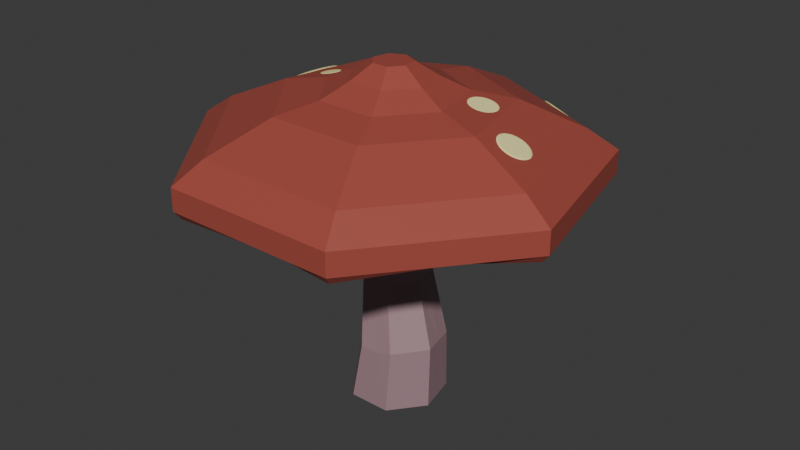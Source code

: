 # Source: mushroom-2.blend  (saved by Blender 4.2.66; exported with 4.5.12 LTS)
import bpy
from mathutils import Matrix  # noqa: F401  (used for matrix-valued properties, if any)

bpy.ops.wm.read_factory_settings(use_empty=True)
scene = bpy.context.scene
scene.name = 'Scene'

# ---- collections
col_collection = bpy.data.collections.new('Collection'); scene.collection.children.link(col_collection)

# ---- materials (node trees are filled in below, after node groups)
mat_dessus_chapeau = bpy.data.materials.new('dessus-chapeau')
mat_dessus_chapeau.alpha_threshold = 0.0
mat_dessus_chapeau.roughness = 0.5
mat_dessus_chapeau.line_color = (0.0, 0.0, 0.0, 1.0)
mat_dessous_violence = bpy.data.materials.new('dessous-violence')
mat_pied = bpy.data.materials.new('pied')
mat_tache = bpy.data.materials.new('tache')

# ---- material node trees
mat_dessus_chapeau.use_nodes = True; mat_dessus_chapeau.node_tree.nodes.clear()
_N = mat_dessus_chapeau.node_tree.nodes; _L = mat_dessus_chapeau.node_tree.links
n0 = _N.new('ShaderNodeOutputMaterial'); n0.name = 'Material Output'; n0.location = (300, 300)
n1 = _N.new('ShaderNodeBsdfPrincipled'); n1.name = 'Principled BSDF'; n1.location = (10, 300)
n1.inputs[0].default_value = (0.377, 0.07557, 0.05599, 1.0)
n1.inputs[3].default_value = 1.45
_L.new(n1.outputs[0], n0.inputs[0])
n0.is_active_output = True
mat_dessous_violence.use_nodes = True; mat_dessous_violence.node_tree.nodes.clear()
_N = mat_dessous_violence.node_tree.nodes; _L = mat_dessous_violence.node_tree.links
n0 = _N.new('ShaderNodeBsdfPrincipled'); n0.name = 'Principled BSDF'; n0.location = (10, 300)
n0.inputs[0].default_value = (0.8001, 0.6894, 0.6354, 1.0)
n1 = _N.new('ShaderNodeOutputMaterial'); n1.name = 'Material Output'; n1.location = (300, 300)
_L.new(n0.outputs[0], n1.inputs[0])
n1.is_active_output = True
mat_pied.use_nodes = True; mat_pied.node_tree.nodes.clear()
_N = mat_pied.node_tree.nodes; _L = mat_pied.node_tree.links
n0 = _N.new('ShaderNodeBsdfPrincipled'); n0.name = 'Principled BSDF'; n0.location = (10, 300)
n0.inputs[0].default_value = (0.3449, 0.2149, 0.2407, 1.0)
n1 = _N.new('ShaderNodeOutputMaterial'); n1.name = 'Material Output'; n1.location = (300, 300)
_L.new(n0.outputs[0], n1.inputs[0])
n1.is_active_output = True
mat_tache.use_nodes = True; mat_tache.node_tree.nodes.clear()
_N = mat_tache.node_tree.nodes; _L = mat_tache.node_tree.links
n0 = _N.new('ShaderNodeBsdfPrincipled'); n0.name = 'Principled BSDF'; n0.location = (10, 300)
n0.inputs[0].default_value = (1.0, 0.9017, 0.4039, 1.0)
n1 = _N.new('ShaderNodeOutputMaterial'); n1.name = 'Material Output'; n1.location = (300, 300)
_L.new(n0.outputs[0], n1.inputs[0])
n1.is_active_output = True

# ---- world
world_world = bpy.data.worlds.new('World'); scene.world = world_world
world_world.use_nodes = True; world_world.node_tree.nodes.clear()
_N = world_world.node_tree.nodes; _L = world_world.node_tree.links
n0 = _N.new('ShaderNodeOutputWorld'); n0.name = 'World Output'; n0.location = (300, 300)
n1 = _N.new('ShaderNodeBackground'); n1.name = 'Background'; n1.location = (10, 300)
n1.inputs[0].default_value = (0.05088, 0.05088, 0.05088, 1.0)
_L.new(n1.outputs[0], n0.inputs[0])
n0.is_active_output = True
world_world.color = (0.05088, 0.05088, 0.05088)
world_world.sun_shadow_jitter_overblur = 0.0

# ---- meshes
me_cylinder = bpy.data.meshes.new('Cylinder')
me_cylinder.from_pydata([(-1.639e-09, 0.7879, -1.0), (-0.09326, 0.8533, 1.878), (0.616, 0.4913, -1.0), (0.3451, 0.6499, 1.911), (0.7682, -0.1753, -1.0), (0.4605, 0.1795, 1.913), (0.3419, -0.7099, -1.0), (0.166, -0.2039, 1.882), (-0.3419, -0.7099, -1.0), (-0.3167, -0.2114, 1.841), (-0.7682, -0.1753, -1.0), (-0.624, 0.1626, 1.822), (-0.616, 0.4913, -1.0), (-0.5246, 0.6364, 1.838), (0.07806, 0.7685, -0.08547), (-0.1786, 0.7767, 1.019), (0.2581, 0.5531, 0.9754), (0.5865, 0.5081, -0.02986), (0.3574, 0.07059, 0.974), (0.733, -0.1005, -0.003076), (0.04445, -0.3075, 1.016), (0.3388, -0.5914, -0.01647), (-0.4451, -0.2965, 1.07), (-0.2352, -0.6039, -0.08547), (-0.7426, 0.09538, 1.095), (-0.6258, -0.1141, -0.08547), (-0.624, 0.573, 1.072), (-0.4864, 0.4967, -0.08547), (0.3006, 0.5069, 3.033), (-0.1914, 0.7438, 3.033), (0.4221, -0.02551, 3.033), (0.08165, -0.4524, 3.033), (-0.4644, -0.4524, 3.033), (-0.8049, -0.02551, 3.033), (-0.6834, 0.5069, 3.033), (2.334, 2.129, 2.553), (-0.1914, 3.345, 2.553), (2.958, -0.6044, 2.553), (1.21, -2.796, 2.553), (-1.593, -2.796, 2.553), (-3.341, -0.6044, 2.553), (-2.717, 2.129, 2.553), (2.423, 2.199, 2.692), (-0.1914, 3.459, 2.692), (3.069, -0.6296, 2.692), (1.26, -2.898, 2.692), (-1.642, -2.898, 2.692), (-3.452, -0.6296, 2.692), (-2.806, 2.199, 2.692), (2.423, 2.199, 3.067), (-0.1914, 3.459, 3.067), (3.069, -0.6296, 3.067), (1.26, -2.898, 3.067), (-1.642, -2.898, 3.067), (-3.452, -0.6296, 3.067), (-2.806, 2.199, 3.067), (2.046, 1.899, 3.4), (-0.1914, 2.976, 3.4), (2.598, -0.5222, 3.4), (1.05, -2.464, 3.4), (-1.433, -2.464, 3.4), (-2.981, -0.5222, 3.4), (-2.429, 1.899, 3.4), (1.242, 1.258, 3.853), (-0.1914, 1.948, 3.853), (1.596, -0.2935, 3.853), (0.6041, -1.537, 3.853), (-0.9869, -1.537, 3.853), (-1.979, -0.2935, 3.853), (-1.625, 1.258, 3.853), (0.6942, 0.8208, 3.988), (-0.1914, 1.247, 3.988), (0.913, -0.1375, 3.988), (0.3001, -0.906, 3.988), (-0.6829, -0.906, 3.988), (-1.296, -0.1375, 3.988), (-1.077, 0.8208, 3.988), (0.3395, 0.5379, 4.202), (-0.1914, 0.7935, 4.202), (0.4706, -0.03657, 4.202), (0.1032, -0.4972, 4.202), (-0.486, -0.4972, 4.202), (-0.8533, -0.03657, 4.202), (-0.7222, 0.5379, 4.202), (0.05195, 0.3086, 4.428), (-0.1914, 0.4258, 4.428), (0.1121, 0.04526, 4.428), (-0.05634, -0.1659, 4.428), (-0.3264, -0.1659, 4.428), (-0.4948, 0.04526, 4.428), (-0.4347, 0.3086, 4.428), (0.553, -0.4451, -1.0), (0.3119, -0.01395, 1.897), (0.5324, -0.3487, -0.01647), (0.1995, -0.1202, 0.9952), (0.2503, -0.2409, 3.149), (2.076, -1.71, 2.669), (2.156, -1.774, 2.692), (2.156, -1.774, 3.067), (1.817, -1.502, 3.4), (1.096, -0.9211, 3.853), (0.6037, -0.5253, 3.988), (0.2852, -0.269, 4.202), (0.02708, -0.06129, 4.428), (0.0, -0.7099, -1.0), (-0.07536, -0.2076, 1.861), (0.07806, -0.6039, -0.08547), (-0.2003, -0.302, 1.043), (-0.1914, -0.4524, 3.149), (-0.1914, -2.796, 2.669), (-0.1914, -2.898, 2.692), (-0.1914, -2.898, 3.067), (-0.1914, -2.464, 3.4), (-0.1914, -1.537, 3.853), (-0.1914, -0.906, 3.988), (-0.1914, -0.4972, 4.202), (-0.1914, -0.1659, 4.428), (-0.555, -0.4426, -1.0), (-0.4703, -0.02441, 1.831), (-0.4305, -0.359, -0.08547), (-0.5939, -0.1006, 1.082), (-0.6346, -0.239, 3.149), (-2.467, -1.7, 2.669), (-2.547, -1.764, 2.692), (-2.547, -1.764, 3.067), (-2.207, -1.493, 3.4), (-1.483, -0.9154, 3.853), (-0.9893, -0.5218, 3.988), (-0.6697, -0.2669, 4.202), (-0.4106, -0.06032, 4.428), (-0.6921, 0.158, -1.0), (-0.5743, 0.3995, 1.83), (-0.5561, 0.1913, -0.08547), (-0.6833, 0.3342, 1.084), (-0.7441, 0.2407, 3.149), (-3.029, 0.7622, 2.669), (-3.129, 0.7849, 2.692), (-3.129, 0.7849, 3.067), (-2.705, 0.6882, 3.4), (-1.802, 0.4821, 3.853), (-1.186, 0.3416, 3.988), (-0.7878, 0.2506, 4.202), (-0.4648, 0.1769, 4.428), (-0.308, 0.6396, -1.0), (-0.3089, 0.7448, 1.858), (-0.2042, 0.6326, -0.08547), (-0.4013, 0.6749, 1.046), (-0.4374, 0.6253, 3.149), (-1.454, 2.737, 2.669), (-1.499, 2.829, 2.692), (-1.499, 2.829, 3.067), (-1.31, 2.437, 3.4), (-0.9081, 1.603, 3.853), (-0.6342, 1.034, 3.988), (-0.4568, 0.6657, 4.202), (-0.313, 0.3672, 4.428), (0.308, 0.6396, -1.0), (0.1259, 0.7516, 1.894), (0.3078, 0.6451, -0.01647), (0.03975, 0.6649, 0.9973), (0.05461, 0.6253, 3.149), (1.072, 2.737, 2.669), (1.116, 2.829, 2.692), (1.116, 2.829, 3.067), (0.9272, 2.437, 3.4), (0.5253, 1.603, 3.853), (0.2514, 1.034, 3.988), (0.07405, 0.6657, 4.202), (-0.06971, 0.3672, 4.428), (0.6921, 0.158, -1.0), (0.4028, 0.4147, 1.912), (0.6597, 0.2038, -0.01647), (0.3078, 0.3119, 0.9747), (0.3614, 0.2407, 3.149), (2.646, 0.7622, 2.669), (2.746, 0.7849, 2.692), (2.746, 0.7849, 3.067), (2.322, 0.6882, 3.4), (1.419, 0.4821, 3.853), (0.8036, 0.3416, 3.988), (0.405, 0.2506, 4.202), (0.082, 0.1769, 4.428), (-2.401, 1.11, 3.492), (-2.469, 1.078, 3.462), (-2.531, 1.032, 3.438), (-2.584, 0.9745, 3.419), (-2.627, 0.907, 3.407), (-2.658, 0.8324, 3.402), (-2.675, 0.7534, 3.405), (-2.678, 0.6733, 3.414), (-2.667, 0.595, 3.431), (-2.642, 0.5215, 3.453), (-2.605, 0.4557, 3.481), (-2.556, 0.4001, 3.514), (-2.497, 0.3569, 3.549), (-2.432, 0.3276, 3.586), (-2.361, 0.3135, 3.623), (-2.289, 0.315, 3.659), (-2.218, 0.3322, 3.693), (-2.15, 0.3643, 3.723), (-2.088, 0.4101, 3.747), (-2.034, 0.4678, 3.766), (-1.992, 0.5353, 3.778), (-1.961, 0.61, 3.783), (-1.944, 0.6889, 3.78), (-1.941, 0.7691, 3.771), (-1.952, 0.8474, 3.754), (-1.977, 0.9208, 3.732), (-2.014, 0.9866, 3.703), (-2.063, 1.042, 3.671), (-2.122, 1.085, 3.636), (-2.187, 1.115, 3.599), (-2.258, 1.129, 3.562), (-2.33, 1.127, 3.526), (-2.455, 1.024, 3.507), (-2.398, 1.051, 3.532), (-2.507, 0.9852, 3.487), (-2.552, 0.9368, 3.471), (-2.588, 0.8802, 3.461), (-2.613, 0.8177, 3.457), (-2.628, 0.7515, 3.459), (-2.63, 0.6843, 3.467), (-2.621, 0.6187, 3.481), (-2.6, 0.5571, 3.5), (-2.569, 0.502, 3.523), (-2.528, 0.4554, 3.55), (-2.479, 0.4191, 3.58), (-2.424, 0.3946, 3.611), (-2.365, 0.3828, 3.642), (-2.304, 0.3841, 3.672), (-2.244, 0.3984, 3.7), (-2.187, 0.4253, 3.725), (-2.136, 0.4637, 3.746), (-2.091, 0.5121, 3.761), (-2.055, 0.5687, 3.772), (-2.029, 0.6313, 3.776), (-2.015, 0.6974, 3.774), (-2.012, 0.7646, 3.766), (-2.022, 0.8303, 3.752), (-2.043, 0.8918, 3.733), (-2.074, 0.947, 3.709), (-2.115, 0.9936, 3.682), (-2.164, 1.03, 3.653), (-2.219, 1.054, 3.622), (-2.278, 1.066, 3.59), (-2.338, 1.065, 3.56), (-1.588, 0.403, 3.891), (-1.619, 0.3871, 3.885), (-1.647, 0.3653, 3.88), (-1.669, 0.3385, 3.876), (-1.687, 0.3078, 3.874), (-1.698, 0.2743, 3.873), (-1.702, 0.2393, 3.874), (-1.7, 0.2041, 3.877), (-1.691, 0.1702, 3.881), (-1.676, 0.1388, 3.886), (-1.655, 0.111, 3.892), (-1.629, 0.08809, 3.899), (-1.599, 0.07081, 3.907), (-1.567, 0.05986, 3.915), (-1.532, 0.05565, 3.923), (-1.498, 0.05836, 3.93), (-1.465, 0.06786, 3.937), (-1.434, 0.08381, 3.943), (-1.407, 0.1056, 3.948), (-1.384, 0.1323, 3.952), (-1.367, 0.1631, 3.954), (-1.355, 0.1966, 3.955), (-1.351, 0.2316, 3.954), (-1.353, 0.2667, 3.951), (-1.362, 0.3007, 3.947), (-1.377, 0.3321, 3.942), (-1.398, 0.3598, 3.936), (-1.424, 0.3828, 3.929), (-1.454, 0.4001, 3.921), (-1.487, 0.411, 3.913), (-1.521, 0.4152, 3.905), (-1.555, 0.4125, 3.898), (-1.607, 0.3631, 3.901), (-1.581, 0.3765, 3.906), (-1.63, 0.3449, 3.897), (-1.649, 0.3225, 3.894), (-1.663, 0.2967, 3.892), (-1.673, 0.2686, 3.891), (-1.676, 0.2393, 3.892), (-1.674, 0.2098, 3.894), (-1.667, 0.1814, 3.897), (-1.654, 0.155, 3.902), (-1.637, 0.1318, 3.907), (-1.615, 0.1126, 3.913), (-1.59, 0.09808, 3.919), (-1.563, 0.0889, 3.926), (-1.534, 0.08538, 3.933), (-1.505, 0.08764, 3.939), (-1.477, 0.09561, 3.945), (-1.451, 0.109, 3.95), (-1.429, 0.1272, 3.954), (-1.409, 0.1497, 3.957), (-1.395, 0.1754, 3.959), (-1.386, 0.2035, 3.959), (-1.382, 0.2328, 3.959), (-1.384, 0.2623, 3.957), (-1.391, 0.2907, 3.953), (-1.404, 0.3171, 3.949), (-1.422, 0.3403, 3.944), (-1.443, 0.3596, 3.938), (-1.468, 0.374, 3.931), (-1.496, 0.3832, 3.925), (-1.524, 0.3867, 3.918), (-1.553, 0.3845, 3.912), (0.9274, 2.787, 3.164), (0.8924, 2.761, 3.195), (0.8655, 2.728, 3.228), (0.8477, 2.69, 3.26), (0.8396, 2.647, 3.292), (0.8415, 2.603, 3.322), (0.8534, 2.558, 3.349), (0.8749, 2.515, 3.372), (0.9051, 2.474, 3.389), (0.9427, 2.438, 3.4), (0.9865, 2.407, 3.406), (1.035, 2.384, 3.405), (1.085, 2.369, 3.397), (1.137, 2.362, 3.384), (1.187, 2.364, 3.365), (1.233, 2.374, 3.341), (1.275, 2.393, 3.313), (1.31, 2.42, 3.282), (1.337, 2.453, 3.25), (1.355, 2.491, 3.217), (1.363, 2.533, 3.185), (1.361, 2.578, 3.155), (1.349, 2.622, 3.128), (1.328, 2.666, 3.106), (1.297, 2.707, 3.088), (1.26, 2.743, 3.077), (1.216, 2.773, 3.071), (1.168, 2.797, 3.072), (1.117, 2.812, 3.08), (1.066, 2.819, 3.093), (1.016, 2.817, 3.113), (0.969, 2.806, 3.136), (0.9312, 2.743, 3.216), (0.9605, 2.765, 3.19), (0.9087, 2.715, 3.243), (0.8937, 2.683, 3.271), (0.8869, 2.648, 3.298), (0.8885, 2.611, 3.323), (0.8985, 2.573, 3.345), (0.9165, 2.537, 3.364), (0.9418, 2.502, 3.379), (0.9734, 2.472, 3.388), (1.01, 2.447, 3.393), (1.05, 2.427, 3.392), (1.093, 2.414, 3.386), (1.136, 2.408, 3.374), (1.178, 2.41, 3.358), (1.217, 2.419, 3.338), (1.252, 2.435, 3.315), (1.281, 2.457, 3.289), (1.304, 2.485, 3.262), (1.319, 2.517, 3.234), (1.326, 2.552, 3.208), (1.324, 2.589, 3.183), (1.314, 2.627, 3.16), (1.296, 2.663, 3.141), (1.271, 2.698, 3.127), (1.239, 2.728, 3.117), (1.202, 2.753, 3.112), (1.162, 2.773, 3.113), (1.119, 2.786, 3.12), (1.076, 2.792, 3.131), (1.034, 2.79, 3.147), (0.9954, 2.781, 3.167), (0.8561, 0.7528, 3.941), (0.8305, 0.7064, 3.949), (0.8143, 0.6557, 3.955), (0.8081, 0.6026, 3.959), (0.8123, 0.5493, 3.961), (0.8265, 0.4977, 3.96), (0.8503, 0.4498, 3.958), (0.8828, 0.4074, 3.953), (0.9226, 0.3723, 3.947), (0.9684, 0.3457, 3.938), (1.018, 0.3286, 3.929), (1.07, 0.3218, 3.918), (1.123, 0.3255, 3.907), (1.173, 0.3395, 3.896), (1.22, 0.3633, 3.885), (1.261, 0.3959, 3.875), (1.295, 0.4362, 3.865), (1.32, 0.4826, 3.858), (1.337, 0.5333, 3.852), (1.343, 0.5864, 3.848), (1.339, 0.6397, 3.846), (1.324, 0.6913, 3.846), (1.301, 0.7392, 3.849), (1.268, 0.7816, 3.853), (1.228, 0.8167, 3.86), (1.183, 0.8433, 3.868), (1.133, 0.8604, 3.878), (1.081, 0.8672, 3.888), (1.028, 0.8635, 3.899), (0.978, 0.8495, 3.911), (0.9313, 0.8257, 3.922), (0.8901, 0.7931, 3.932), (0.8737, 0.6891, 3.959), (0.8952, 0.728, 3.952), (0.8602, 0.6467, 3.964), (0.855, 0.6022, 3.967), (0.8585, 0.5575, 3.969), (0.8704, 0.5142, 3.968), (0.8904, 0.4741, 3.966), (0.9176, 0.4386, 3.962), (0.951, 0.4091, 3.957), (0.9893, 0.3868, 3.95), (1.031, 0.3726, 3.942), (1.075, 0.3668, 3.933), (1.119, 0.3699, 3.924), (1.161, 0.3816, 3.914), (1.2, 0.4016, 3.905), (1.234, 0.429, 3.897), (1.263, 0.4627, 3.889), (1.284, 0.5016, 3.882), (1.298, 0.5441, 3.877), (1.303, 0.5886, 3.874), (1.3, 0.6333, 3.873), (1.288, 0.6765, 3.873), (1.268, 0.7167, 3.875), (1.241, 0.7522, 3.879), (1.207, 0.7816, 3.884), (1.169, 0.8039, 3.891), (1.127, 0.8182, 3.899), (1.083, 0.8239, 3.908), (1.04, 0.8209, 3.917), (0.9974, 0.8091, 3.927), (0.9582, 0.7892, 3.936), (0.9237, 0.7618, 3.945), (1.701, 0.3522, 3.72), (1.673, 0.3044, 3.739), (1.654, 0.2511, 3.753), (1.646, 0.1943, 3.764), (1.647, 0.1363, 3.769), (1.659, 0.07929, 3.77), (1.681, 0.02542, 3.765), (1.712, -0.02321, 3.756), (1.751, -0.06475, 3.743), (1.796, -0.09758, 3.725), (1.845, -0.1205, 3.705), (1.897, -0.1325, 3.682), (1.95, -0.1332, 3.657), (2.002, -0.1226, 3.632), (2.05, -0.1011, 3.607), (2.093, -0.06947, 3.583), (2.129, -0.02897, 3.562), (2.157, 0.01886, 3.544), (2.175, 0.07217, 3.529), (2.184, 0.1289, 3.519), (2.182, 0.1869, 3.514), (2.17, 0.244, 3.513), (2.148, 0.2978, 3.517), (2.117, 0.3465, 3.526), (2.079, 0.388, 3.54), (2.034, 0.4208, 3.557), (1.984, 0.4437, 3.578), (1.932, 0.4557, 3.601), (1.879, 0.4565, 3.626), (1.828, 0.4459, 3.651), (1.78, 0.4243, 3.676), (1.737, 0.3927, 3.699), (1.72, 0.2832, 3.74), (1.743, 0.3233, 3.725), (1.704, 0.2385, 3.753), (1.697, 0.1909, 3.761), (1.699, 0.1423, 3.766), (1.709, 0.09452, 3.766), (1.727, 0.04937, 3.763), (1.753, 0.008609, 3.755), (1.785, -0.0262, 3.744), (1.823, -0.05372, 3.729), (1.864, -0.07289, 3.712), (1.908, -0.08298, 3.693), (1.952, -0.08359, 3.672), (1.996, -0.0747, 3.651), (2.036, -0.05666, 3.63), (2.072, -0.03016, 3.61), (2.102, 0.003786, 3.592), (2.126, 0.04387, 3.577), (2.141, 0.08855, 3.565), (2.148, 0.1361, 3.556), (2.147, 0.1847, 3.552), (2.137, 0.2325, 3.551), (2.118, 0.2777, 3.555), (2.093, 0.3185, 3.562), (2.06, 0.3533, 3.574), (2.023, 0.3808, 3.588), (1.981, 0.4, 3.606), (1.937, 0.41, 3.625), (1.893, 0.4106, 3.646), (1.85, 0.4018, 3.667), (1.81, 0.3837, 3.687), (1.774, 0.3572, 3.707)], [], [(159, 157, 3, 16), (172, 170, 5, 18), (94, 92, 7, 20), (107, 105, 9, 22), (120, 118, 11, 24), (105, 7, 31, 108), (133, 131, 13, 26), (146, 144, 1, 15), (0, 156, 2, 169, 4, 91, 6, 104, 8, 117, 10, 130, 12, 143), (143, 145, 14, 0), (145, 146, 15, 14), (130, 132, 27, 12), (132, 133, 26, 27), (117, 119, 25, 10), (119, 120, 24, 25), (104, 106, 23, 8), (106, 107, 22, 23), (91, 93, 21, 6), (93, 94, 20, 21), (169, 171, 19, 4), (171, 172, 18, 19), (156, 158, 17, 2), (158, 159, 16, 17), (147, 34, 41, 148), (144, 13, 34, 147), (170, 3, 28, 173), (118, 9, 32, 121), (157, 1, 29, 160), (92, 5, 30, 95), (131, 11, 33, 134), (135, 40, 47, 136), (121, 32, 39, 122), (95, 30, 37, 96), (160, 29, 36, 161), (134, 33, 40, 135), (108, 31, 38, 109), (173, 28, 35, 174), (123, 46, 53, 124), (109, 38, 45, 110), (174, 35, 42, 175), (148, 41, 48, 149), (122, 39, 46, 123), (96, 37, 44, 97), (161, 36, 43, 162), (176, 49, 56, 177), (97, 44, 51, 98), (162, 43, 50, 163), (136, 47, 54, 137), (110, 45, 52, 111), (175, 42, 49, 176), (149, 48, 55, 150), (138, 61, 68, 139), (150, 55, 62, 151), (124, 53, 60, 125), (98, 51, 58, 99), (163, 50, 57, 164), (137, 54, 61, 138), (111, 52, 59, 112), (152, 69, 76, 153), (112, 59, 66, 113), (177, 56, 63, 178), (151, 62, 69, 152), (125, 60, 67, 126), (99, 58, 65, 100), (164, 57, 64, 165), (114, 73, 80, 115), (126, 67, 74, 127), (100, 65, 72, 101), (165, 64, 71, 166), (139, 68, 75, 140), (113, 66, 73, 114), (178, 63, 70, 179), (167, 78, 85, 168), (179, 70, 77, 180), (153, 76, 83, 154), (127, 74, 81, 128), (101, 72, 79, 102), (166, 71, 78, 167), (140, 75, 82, 141), (84, 168, 85, 155, 90, 142, 89, 129, 88, 116, 87, 103, 86, 181), (141, 82, 89, 142), (115, 80, 87, 116), (180, 77, 84, 181), (154, 83, 90, 155), (128, 81, 88, 129), (102, 79, 86, 103), (80, 102, 103, 87), (73, 101, 102, 80), (66, 100, 101, 73), (59, 99, 100, 66), (52, 98, 99, 59), (45, 97, 98, 52), (38, 96, 97, 45), (31, 95, 96, 38), (7, 92, 95, 31), (19, 18, 94, 93), (4, 19, 93, 91), (18, 5, 92, 94), (81, 115, 116, 88), (67, 113, 114, 74), (74, 114, 115, 81), (60, 112, 113, 67), (53, 111, 112, 60), (46, 110, 111, 53), (39, 109, 110, 46), (32, 108, 109, 39), (21, 20, 107, 106), (6, 21, 106, 104), (9, 105, 108, 32), (20, 7, 105, 107), (82, 128, 129, 89), (75, 127, 128, 82), (68, 126, 127, 75), (61, 125, 126, 68), (54, 124, 125, 61), (40, 122, 123, 47), (47, 123, 124, 54), (33, 121, 122, 40), (11, 118, 121, 33), (23, 22, 120, 119), (8, 23, 119, 117), (22, 9, 118, 120), (83, 141, 142, 90), (76, 140, 141, 83), (69, 139, 140, 76), (55, 137, 138, 62), (62, 138, 139, 69), (48, 136, 137, 55), (34, 134, 135, 41), (41, 135, 136, 48), (13, 131, 134, 34), (25, 24, 133, 132), (10, 25, 132, 130), (24, 11, 131, 133), (78, 154, 155, 85), (71, 153, 154, 78), (57, 151, 152, 64), (64, 152, 153, 71), (50, 150, 151, 57), (43, 149, 150, 50), (36, 148, 149, 43), (1, 144, 147, 29), (29, 147, 148, 36), (27, 26, 146, 145), (12, 27, 145, 143), (26, 13, 144, 146), (70, 166, 167, 77), (77, 167, 168, 84), (63, 165, 166, 70), (56, 164, 165, 63), (49, 163, 164, 56), (42, 162, 163, 49), (35, 161, 162, 42), (28, 160, 161, 35), (3, 157, 160, 28), (14, 15, 159, 158), (0, 14, 158, 156), (15, 1, 157, 159), (79, 180, 181, 86), (72, 179, 180, 79), (65, 178, 179, 72), (58, 177, 178, 65), (44, 175, 176, 51), (51, 176, 177, 58), (37, 174, 175, 44), (30, 173, 174, 37), (5, 170, 173, 30), (17, 16, 172, 171), (2, 17, 171, 169), (16, 3, 170, 172), (183, 182, 213, 212, 211, 210, 209, 208, 207, 206, 205, 204, 203, 202, 201, 200, 199, 198, 197, 196, 195, 194, 193, 192, 191, 190, 189, 188, 187, 186, 185, 184), (214, 216, 217, 218, 219, 220, 221, 222, 223, 224, 225, 226, 227, 228, 229, 230, 231, 232, 233, 234, 235, 236, 237, 238, 239, 240, 241, 242, 243, 244, 245, 215), (207, 208, 240, 239), (194, 195, 227, 226), (208, 209, 241, 240), (195, 196, 228, 227), (182, 183, 214, 215), (209, 210, 242, 241), (196, 197, 229, 228), (183, 184, 216, 214), (210, 211, 243, 242), (197, 198, 230, 229), (184, 185, 217, 216), (211, 212, 244, 243), (198, 199, 231, 230), (185, 186, 218, 217), (212, 213, 245, 244), (199, 200, 232, 231), (186, 187, 219, 218), (213, 182, 215, 245), (200, 201, 233, 232), (187, 188, 220, 219), (201, 202, 234, 233), (188, 189, 221, 220), (202, 203, 235, 234), (189, 190, 222, 221), (203, 204, 236, 235), (190, 191, 223, 222), (204, 205, 237, 236), (191, 192, 224, 223), (205, 206, 238, 237), (192, 193, 225, 224), (206, 207, 239, 238), (193, 194, 226, 225), (247, 246, 277, 276, 275, 274, 273, 272, 271, 270, 269, 268, 267, 266, 265, 264, 263, 262, 261, 260, 259, 258, 257, 256, 255, 254, 253, 252, 251, 250, 249, 248), (278, 280, 281, 282, 283, 284, 285, 286, 287, 288, 289, 290, 291, 292, 293, 294, 295, 296, 297, 298, 299, 300, 301, 302, 303, 304, 305, 306, 307, 308, 309, 279), (271, 272, 304, 303), (258, 259, 291, 290), (272, 273, 305, 304), (259, 260, 292, 291), (246, 247, 278, 279), (273, 274, 306, 305), (260, 261, 293, 292), (247, 248, 280, 278), (274, 275, 307, 306), (261, 262, 294, 293), (248, 249, 281, 280), (275, 276, 308, 307), (262, 263, 295, 294), (249, 250, 282, 281), (276, 277, 309, 308), (263, 264, 296, 295), (250, 251, 283, 282), (277, 246, 279, 309), (264, 265, 297, 296), (251, 252, 284, 283), (265, 266, 298, 297), (252, 253, 285, 284), (266, 267, 299, 298), (253, 254, 286, 285), (267, 268, 300, 299), (254, 255, 287, 286), (268, 269, 301, 300), (255, 256, 288, 287), (269, 270, 302, 301), (256, 257, 289, 288), (270, 271, 303, 302), (257, 258, 290, 289), (311, 310, 341, 340, 339, 338, 337, 336, 335, 334, 333, 332, 331, 330, 329, 328, 327, 326, 325, 324, 323, 322, 321, 320, 319, 318, 317, 316, 315, 314, 313, 312), (342, 344, 345, 346, 347, 348, 349, 350, 351, 352, 353, 354, 355, 356, 357, 358, 359, 360, 361, 362, 363, 364, 365, 366, 367, 368, 369, 370, 371, 372, 373, 343), (335, 336, 368, 367), (322, 323, 355, 354), (336, 337, 369, 368), (323, 324, 356, 355), (310, 311, 342, 343), (337, 338, 370, 369), (324, 325, 357, 356), (311, 312, 344, 342), (338, 339, 371, 370), (325, 326, 358, 357), (312, 313, 345, 344), (339, 340, 372, 371), (326, 327, 359, 358), (313, 314, 346, 345), (340, 341, 373, 372), (327, 328, 360, 359), (314, 315, 347, 346), (341, 310, 343, 373), (328, 329, 361, 360), (315, 316, 348, 347), (329, 330, 362, 361), (316, 317, 349, 348), (330, 331, 363, 362), (317, 318, 350, 349), (331, 332, 364, 363), (318, 319, 351, 350), (332, 333, 365, 364), (319, 320, 352, 351), (333, 334, 366, 365), (320, 321, 353, 352), (334, 335, 367, 366), (321, 322, 354, 353), (375, 374, 405, 404, 403, 402, 401, 400, 399, 398, 397, 396, 395, 394, 393, 392, 391, 390, 389, 388, 387, 386, 385, 384, 383, 382, 381, 380, 379, 378, 377, 376), (406, 408, 409, 410, 411, 412, 413, 414, 415, 416, 417, 418, 419, 420, 421, 422, 423, 424, 425, 426, 427, 428, 429, 430, 431, 432, 433, 434, 435, 436, 437, 407), (399, 400, 432, 431), (386, 387, 419, 418), (400, 401, 433, 432), (387, 388, 420, 419), (374, 375, 406, 407), (401, 402, 434, 433), (388, 389, 421, 420), (375, 376, 408, 406), (402, 403, 435, 434), (389, 390, 422, 421), (376, 377, 409, 408), (403, 404, 436, 435), (390, 391, 423, 422), (377, 378, 410, 409), (404, 405, 437, 436), (391, 392, 424, 423), (378, 379, 411, 410), (405, 374, 407, 437), (392, 393, 425, 424), (379, 380, 412, 411), (393, 394, 426, 425), (380, 381, 413, 412), (394, 395, 427, 426), (381, 382, 414, 413), (395, 396, 428, 427), (382, 383, 415, 414), (396, 397, 429, 428), (383, 384, 416, 415), (397, 398, 430, 429), (384, 385, 417, 416), (398, 399, 431, 430), (385, 386, 418, 417), (439, 438, 469, 468, 467, 466, 465, 464, 463, 462, 461, 460, 459, 458, 457, 456, 455, 454, 453, 452, 451, 450, 449, 448, 447, 446, 445, 444, 443, 442, 441, 440), (470, 472, 473, 474, 475, 476, 477, 478, 479, 480, 481, 482, 483, 484, 485, 486, 487, 488, 489, 490, 491, 492, 493, 494, 495, 496, 497, 498, 499, 500, 501, 471), (463, 464, 496, 495), (450, 451, 483, 482), (464, 465, 497, 496), (451, 452, 484, 483), (438, 439, 470, 471), (465, 466, 498, 497), (452, 453, 485, 484), (439, 440, 472, 470), (466, 467, 499, 498), (453, 454, 486, 485), (440, 441, 473, 472), (467, 468, 500, 499), (454, 455, 487, 486), (441, 442, 474, 473), (468, 469, 501, 500), (455, 456, 488, 487), (442, 443, 475, 474), (469, 438, 471, 501), (456, 457, 489, 488), (443, 444, 476, 475), (457, 458, 490, 489), (444, 445, 477, 476), (458, 459, 491, 490), (445, 446, 478, 477), (459, 460, 492, 491), (446, 447, 479, 478), (460, 461, 493, 492), (447, 448, 480, 479), (461, 462, 494, 493), (448, 449, 481, 480), (462, 463, 495, 494), (449, 450, 482, 481)])
me_cylinder.polygons.foreach_set('material_index', [2, 2, 2, 2, 2, 2, 2, 2, 2, 2, 2, 2, 2, 2, 2, 2, 2, 2, 2, 2, 2, 2, 2, 1, 2, 2, 2, 2, 2, 2, 0, 1, 1, 1, 1, 1, 1, 0, 0, 0, 0, 0, 0, 0, 0, 0, 0, 0, 0, 0, 0, 0, 0, 0, 0, 0, 0, 0, 0, 0, 0, 0, 0, 0, 0, 0, 0, 0, 0, 0, 0, 0, 0, 0, 0, 0, 0, 0, 0, 0, 0, 0, 0, 0, 0, 0, 0, 0, 0, 0, 0, 0, 0, 1, 2, 2, 2, 2, 0, 0, 0, 0, 0, 0, 0, 1, 2, 2, 2, 2, 0, 0, 0, 0, 0, 0, 0, 1, 2, 2, 2, 2, 0, 0, 0, 0, 0, 0, 1, 0, 2, 2, 2, 2, 0, 0, 0, 0, 0, 0, 0, 2, 1, 2, 2, 2, 0, 0, 0, 0, 0, 0, 0, 1, 2, 2, 2, 2, 0, 0, 0, 0, 0, 0, 0, 1, 2, 2, 2, 2, 3, 3, 3, 3, 3, 3, 3, 3, 3, 3, 3, 3, 3, 3, 3, 3, 3, 3, 3, 3, 3, 3, 3, 3, 3, 3, 3, 3, 3, 3, 3, 3, 3, 3, 3, 3, 3, 3, 3, 3, 3, 3, 3, 3, 3, 3, 3, 3, 3, 3, 3, 3, 3, 3, 3, 3, 3, 3, 3, 3, 3, 3, 3, 3, 3, 3, 3, 3, 3, 3, 3, 3, 3, 3, 3, 3, 3, 3, 3, 3, 3, 3, 3, 3, 3, 3, 3, 3, 3, 3, 3, 3, 3, 3, 3, 3, 3, 3, 3, 3, 3, 3, 3, 3, 3, 3, 3, 3, 3, 3, 3, 3, 3, 3, 3, 3, 3, 3, 3, 3, 3, 3, 3, 3, 3, 3, 3, 3, 3, 3, 3, 3, 3, 3, 3, 3, 3, 3, 3, 3, 3, 3, 3, 3, 3, 3, 3, 3, 3, 3, 3, 3, 3, 3, 3, 3, 3, 3, 3, 3, 3, 3, 3, 3, 3, 3, 3, 3, 3, 3])
_uv = me_cylinder.uv_layers.new(name='UVMap')
_uv.uv.foreach_set('vector', [0.9286, 0.8333, 0.9286, 1.0, 0.8571, 1.0, 0.8571, 0.8333, 0.7857, 0.8333, 0.7857, 1.0, 0.7143, 1.0, 0.7143, 0.8333, 0.6422, 0.8333, 0.6422, 1.0, 0.5714, 1.0, 0.5714, 0.8333, 0.5, 0.8333, 0.5, 1.0, 0.4286, 1.0, 0.4286, 0.8333, 0.3571, 0.8333, 0.3571, 1.0, 0.2857, 1.0, 0.2857, 0.8333, 0.5, 1.0, 0.5714, 1.0, 0.5714, 1.0, 0.5, 1.0, 0.2143, 0.8333, 0.2143, 1.0, 0.1429, 1.0, 0.1429, 0.8333, 0.07143, 0.8333, 0.07143, 1.0, 2.98e-08, 1.0, 2.98e-08, 0.8333, 0.75, 0.49, 0.8438, 0.4448, 0.9376, 0.3996, 0.9608, 0.2981, 0.984, 0.1966, 0.9185, 0.1144, 0.8541, 0.03377, 0.75, 0.03377, 0.6459, 0.03377, 0.5809, 0.1152, 0.516, 0.1966, 0.5392, 0.2981, 0.5624, 0.3996, 0.6562, 0.4448, 0.07143, 0.5, 0.07143, 0.6667, 2.98e-08, 0.6667, 2.98e-08, 0.5, 0.07143, 0.6667, 0.07143, 0.8333, 2.98e-08, 0.8333, 2.98e-08, 0.6667, 0.2143, 0.5, 0.2143, 0.6667, 0.1429, 0.6667, 0.1429, 0.5, 0.2143, 0.6667, 0.2143, 0.8333, 0.1429, 0.8333, 0.1429, 0.6667, 0.3571, 0.5, 0.3571, 0.6667, 0.2857, 0.6667, 0.2857, 0.5, 0.3571, 0.6667, 0.3571, 0.8333, 0.2857, 0.8333, 0.2857, 0.6667, 0.5, 0.5, 0.5, 0.6667, 0.4286, 0.6667, 0.4286, 0.5, 0.5, 0.6667, 0.5, 0.8333, 0.4286, 0.8333, 0.4286, 0.6667, 0.6422, 0.5, 0.6422, 0.6667, 0.5714, 0.6667, 0.5714, 0.5, 0.6422, 0.6667, 0.6422, 0.8333, 0.5714, 0.8333, 0.5714, 0.6667, 0.7857, 0.5, 0.7857, 0.6667, 0.7143, 0.6667, 0.7143, 0.5, 0.7857, 0.6667, 0.7857, 0.8333, 0.7143, 0.8333, 0.7143, 0.6667, 0.9286, 0.5, 0.9286, 0.6667, 0.8571, 0.6667, 0.8571, 0.5, 0.9286, 0.6667, 0.9286, 0.8333, 0.8571, 0.8333, 0.8571, 0.6667, 0.07143, 1.0, 0.1429, 1.0, 0.1429, 1.0, 0.07143, 1.0, 0.07143, 1.0, 0.1429, 1.0, 0.1429, 1.0, 0.07143, 1.0, 0.7857, 1.0, 0.8571, 1.0, 0.8571, 1.0, 0.7857, 1.0, 0.3571, 1.0, 0.4286, 1.0, 0.4286, 1.0, 0.3571, 1.0, 0.9286, 1.0, 1.0, 1.0, 1.0, 1.0, 0.9286, 1.0, 0.6422, 1.0, 0.7143, 1.0, 0.7143, 1.0, 0.6422, 1.0, 0.2143, 1.0, 0.2857, 1.0, 0.2857, 1.0, 0.2143, 1.0, 0.2143, 1.0, 0.2857, 1.0, 0.2857, 1.0, 0.2143, 1.0, 0.3571, 1.0, 0.4286, 1.0, 0.4286, 1.0, 0.3571, 1.0, 0.6422, 1.0, 0.7143, 1.0, 0.7143, 1.0, 0.6422, 1.0, 0.9286, 1.0, 1.0, 1.0, 1.0, 1.0, 0.9286, 1.0, 0.2143, 1.0, 0.2857, 1.0, 0.2857, 1.0, 0.2143, 1.0, 0.5, 1.0, 0.5714, 1.0, 0.5714, 1.0, 0.5, 1.0, 0.7857, 1.0, 0.8571, 1.0, 0.8571, 1.0, 0.7857, 1.0, 0.3571, 1.0, 0.4286, 1.0, 0.4286, 1.0, 0.3571, 1.0, 0.5, 1.0, 0.5714, 1.0, 0.5714, 1.0, 0.5, 1.0, 0.7857, 1.0, 0.8571, 1.0, 0.8571, 1.0, 0.7857, 1.0, 0.07143, 1.0, 0.1429, 1.0, 0.1429, 1.0, 0.07143, 1.0, 0.3571, 1.0, 0.4286, 1.0, 0.4286, 1.0, 0.3571, 1.0, 0.6422, 1.0, 0.7143, 1.0, 0.7143, 1.0, 0.6422, 1.0, 0.9286, 1.0, 1.0, 1.0, 1.0, 1.0, 0.9286, 1.0, 0.7857, 1.0, 0.8571, 1.0, 0.8571, 1.0, 0.7857, 1.0, 0.6422, 1.0, 0.7143, 1.0, 0.7143, 1.0, 0.6422, 1.0, 0.9286, 1.0, 1.0, 1.0, 1.0, 1.0, 0.9286, 1.0, 0.2143, 1.0, 0.2857, 1.0, 0.2857, 1.0, 0.2143, 1.0, 0.5, 1.0, 0.5714, 1.0, 0.5714, 1.0, 0.5, 1.0, 0.7857, 1.0, 0.8571, 1.0, 0.8571, 1.0, 0.7857, 1.0, 0.07143, 1.0, 0.1429, 1.0, 0.1429, 1.0, 0.07143, 1.0, 0.2143, 1.0, 0.2857, 1.0, 0.2857, 1.0, 0.2143, 1.0, 0.07143, 1.0, 0.1429, 1.0, 0.1429, 1.0, 0.07143, 1.0, 0.3571, 1.0, 0.4286, 1.0, 0.4286, 1.0, 0.3571, 1.0, 0.6422, 1.0, 0.7143, 1.0, 0.7143, 1.0, 0.6422, 1.0, 0.9286, 1.0, 1.0, 1.0, 1.0, 1.0, 0.9286, 1.0, 0.2143, 1.0, 0.2857, 1.0, 0.2857, 1.0, 0.2143, 1.0, 0.5, 1.0, 0.5714, 1.0, 0.5714, 1.0, 0.5, 1.0, 0.07143, 1.0, 0.1429, 1.0, 0.1429, 1.0, 0.07143, 1.0, 0.5, 1.0, 0.5714, 1.0, 0.5714, 1.0, 0.5, 1.0, 0.7857, 1.0, 0.8571, 1.0, 0.8571, 1.0, 0.7857, 1.0, 0.07143, 1.0, 0.1429, 1.0, 0.1429, 1.0, 0.07143, 1.0, 0.3571, 1.0, 0.4286, 1.0, 0.4286, 1.0, 0.3571, 1.0, 0.6422, 1.0, 0.7143, 1.0, 0.7143, 1.0, 0.6422, 1.0, 0.9286, 1.0, 1.0, 1.0, 1.0, 1.0, 0.9286, 1.0, 0.5, 1.0, 0.5714, 1.0, 0.5714, 1.0, 0.5, 1.0, 0.3571, 1.0, 0.4286, 1.0, 0.4286, 1.0, 0.3571, 1.0, 0.6422, 1.0, 0.7143, 1.0, 0.7143, 1.0, 0.6422, 1.0, 0.9286, 1.0, 1.0, 1.0, 1.0, 1.0, 0.9286, 1.0, 0.2143, 1.0, 0.2857, 1.0, 0.2857, 1.0, 0.2143, 1.0, 0.5, 1.0, 0.5714, 1.0, 0.5714, 1.0, 0.5, 1.0, 0.7857, 1.0, 0.8571, 1.0, 0.8571, 1.0, 0.7857, 1.0, 0.9286, 1.0, 1.0, 1.0, 1.0, 1.0, 0.9286, 1.0, 0.7857, 1.0, 0.8571, 1.0, 0.8571, 1.0, 0.7857, 1.0, 0.07143, 1.0, 0.1429, 1.0, 0.1429, 1.0, 0.07143, 1.0, 0.3571, 1.0, 0.4286, 1.0, 0.4286, 1.0, 0.3571, 1.0, 0.6422, 1.0, 0.7143, 1.0, 0.7143, 1.0, 0.6422, 1.0, 0.9286, 1.0, 1.0, 1.0, 1.0, 1.0, 0.9286, 1.0, 0.2143, 1.0, 0.2857, 1.0, 0.2857, 1.0, 0.2143, 1.0, 0.4376, 0.3996, 0.3438, 0.4448, 0.25, 0.49, 0.1562, 0.4448, 0.06236, 0.3996, 0.03919, 0.2981, 0.01602, 0.1966, 0.08094, 0.1152, 0.1459, 0.03377, 0.25, 0.03377, 0.3541, 0.03377, 0.4185, 0.1144, 0.484, 0.1966, 0.4608, 0.2981, 0.2143, 1.0, 0.2857, 1.0, 0.2857, 1.0, 0.2143, 1.0, 0.5, 1.0, 0.5714, 1.0, 0.5714, 1.0, 0.5, 1.0, 0.7857, 1.0, 0.8571, 1.0, 0.8571, 1.0, 0.7857, 1.0, 0.07143, 1.0, 0.1429, 1.0, 0.1429, 1.0, 0.07143, 1.0, 0.3571, 1.0, 0.4286, 1.0, 0.4286, 1.0, 0.3571, 1.0, 0.6422, 1.0, 0.7143, 1.0, 0.7143, 1.0, 0.6422, 1.0, 0.5714, 1.0, 0.6422, 1.0, 0.6422, 1.0, 0.5714, 1.0, 0.5714, 1.0, 0.6422, 1.0, 0.6422, 1.0, 0.5714, 1.0, 0.5714, 1.0, 0.6422, 1.0, 0.6422, 1.0, 0.5714, 1.0, 0.5714, 1.0, 0.6422, 1.0, 0.6422, 1.0, 0.5714, 1.0, 0.5714, 1.0, 0.6422, 1.0, 0.6422, 1.0, 0.5714, 1.0, 0.5714, 1.0, 0.6422, 1.0, 0.6422, 1.0, 0.5714, 1.0, 0.5714, 1.0, 0.6422, 1.0, 0.6422, 1.0, 0.5714, 1.0, 0.5714, 1.0, 0.6422, 1.0, 0.6422, 1.0, 0.5714, 1.0, 0.5714, 1.0, 0.6422, 1.0, 0.6422, 1.0, 0.5714, 1.0, 0.7143, 0.6667, 0.7143, 0.8333, 0.6422, 0.8333, 0.6422, 0.6667, 0.7143, 0.5, 0.7143, 0.6667, 0.6422, 0.6667, 0.6422, 0.5, 0.7143, 0.8333, 0.7143, 1.0, 0.6422, 1.0, 0.6422, 0.8333, 0.4286, 1.0, 0.5, 1.0, 0.5, 1.0, 0.4286, 1.0, 0.4286, 1.0, 0.5, 1.0, 0.5, 1.0, 0.4286, 1.0, 0.4286, 1.0, 0.5, 1.0, 0.5, 1.0, 0.4286, 1.0, 0.4286, 1.0, 0.5, 1.0, 0.5, 1.0, 0.4286, 1.0, 0.4286, 1.0, 0.5, 1.0, 0.5, 1.0, 0.4286, 1.0, 0.4286, 1.0, 0.5, 1.0, 0.5, 1.0, 0.4286, 1.0, 0.4286, 1.0, 0.5, 1.0, 0.5, 1.0, 0.4286, 1.0, 0.4286, 1.0, 0.5, 1.0, 0.5, 1.0, 0.4286, 1.0, 0.5714, 0.6667, 0.5714, 0.8333, 0.5, 0.8333, 0.5, 0.6667, 0.5714, 0.5, 0.5714, 0.6667, 0.5, 0.6667, 0.5, 0.5, 0.4286, 1.0, 0.5, 1.0, 0.5, 1.0, 0.4286, 1.0, 0.5714, 0.8333, 0.5714, 1.0, 0.5, 1.0, 0.5, 0.8333, 0.2857, 1.0, 0.3571, 1.0, 0.3571, 1.0, 0.2857, 1.0, 0.2857, 1.0, 0.3571, 1.0, 0.3571, 1.0, 0.2857, 1.0, 0.2857, 1.0, 0.3571, 1.0, 0.3571, 1.0, 0.2857, 1.0, 0.2857, 1.0, 0.3571, 1.0, 0.3571, 1.0, 0.2857, 1.0, 0.2857, 1.0, 0.3571, 1.0, 0.3571, 1.0, 0.2857, 1.0, 0.2857, 1.0, 0.3571, 1.0, 0.3571, 1.0, 0.2857, 1.0, 0.2857, 1.0, 0.3571, 1.0, 0.3571, 1.0, 0.2857, 1.0, 0.2857, 1.0, 0.3571, 1.0, 0.3571, 1.0, 0.2857, 1.0, 0.2857, 1.0, 0.3571, 1.0, 0.3571, 1.0, 0.2857, 1.0, 0.4286, 0.6667, 0.4286, 0.8333, 0.3571, 0.8333, 0.3571, 0.6667, 0.4286, 0.5, 0.4286, 0.6667, 0.3571, 0.6667, 0.3571, 0.5, 0.4286, 0.8333, 0.4286, 1.0, 0.3571, 1.0, 0.3571, 0.8333, 0.1429, 1.0, 0.2143, 1.0, 0.2143, 1.0, 0.1429, 1.0, 0.1429, 1.0, 0.2143, 1.0, 0.2143, 1.0, 0.1429, 1.0, 0.1429, 1.0, 0.2143, 1.0, 0.2143, 1.0, 0.1429, 1.0, 0.1429, 1.0, 0.2143, 1.0, 0.2143, 1.0, 0.1429, 1.0, 0.1429, 1.0, 0.2143, 1.0, 0.2143, 1.0, 0.1429, 1.0, 0.1429, 1.0, 0.2143, 1.0, 0.2143, 1.0, 0.1429, 1.0, 0.1429, 1.0, 0.2143, 1.0, 0.2143, 1.0, 0.1429, 1.0, 0.1429, 1.0, 0.2143, 1.0, 0.2143, 1.0, 0.1429, 1.0, 0.1429, 1.0, 0.2143, 1.0, 0.2143, 1.0, 0.1429, 1.0, 0.2857, 0.6667, 0.2857, 0.8333, 0.2143, 0.8333, 0.2143, 0.6667, 0.2857, 0.5, 0.2857, 0.6667, 0.2143, 0.6667, 0.2143, 0.5, 0.2857, 0.8333, 0.2857, 1.0, 0.2143, 1.0, 0.2143, 0.8333, 2.98e-08, 1.0, 0.07143, 1.0, 0.07143, 1.0, 2.98e-08, 1.0, 2.98e-08, 1.0, 0.07143, 1.0, 0.07143, 1.0, 2.98e-08, 1.0, 2.98e-08, 1.0, 0.07143, 1.0, 0.07143, 1.0, 2.98e-08, 1.0, 2.98e-08, 1.0, 0.07143, 1.0, 0.07143, 1.0, 2.98e-08, 1.0, 2.98e-08, 1.0, 0.07143, 1.0, 0.07143, 1.0, 2.98e-08, 1.0, 2.98e-08, 1.0, 0.07143, 1.0, 0.07143, 1.0, 2.98e-08, 1.0, 2.98e-08, 1.0, 0.07143, 1.0, 0.07143, 1.0, 2.98e-08, 1.0, 2.98e-08, 1.0, 0.07143, 1.0, 0.07143, 1.0, 2.98e-08, 1.0, 2.98e-08, 1.0, 0.07143, 1.0, 0.07143, 1.0, 2.98e-08, 1.0, 0.1429, 0.6667, 0.1429, 0.8333, 0.07143, 0.8333, 0.07143, 0.6667, 0.1429, 0.5, 0.1429, 0.6667, 0.07143, 0.6667, 0.07143, 0.5, 0.1429, 0.8333, 0.1429, 1.0, 0.07143, 1.0, 0.07143, 0.8333, 0.8571, 1.0, 0.9286, 1.0, 0.9286, 1.0, 0.8571, 1.0, 0.8571, 1.0, 0.9286, 1.0, 0.9286, 1.0, 0.8571, 1.0, 0.8571, 1.0, 0.9286, 1.0, 0.9286, 1.0, 0.8571, 1.0, 0.8571, 1.0, 0.9286, 1.0, 0.9286, 1.0, 0.8571, 1.0, 0.8571, 1.0, 0.9286, 1.0, 0.9286, 1.0, 0.8571, 1.0, 0.8571, 1.0, 0.9286, 1.0, 0.9286, 1.0, 0.8571, 1.0, 0.8571, 1.0, 0.9286, 1.0, 0.9286, 1.0, 0.8571, 1.0, 0.8571, 1.0, 0.9286, 1.0, 0.9286, 1.0, 0.8571, 1.0, 0.8571, 1.0, 0.9286, 1.0, 0.9286, 1.0, 0.8571, 1.0, 1.0, 0.6667, 1.0, 0.8333, 0.9286, 0.8333, 0.9286, 0.6667, 1.0, 0.5, 1.0, 0.6667, 0.9286, 0.6667, 0.9286, 0.5, 1.0, 0.8333, 1.0, 1.0, 0.9286, 1.0, 0.9286, 0.8333, 0.7143, 1.0, 0.7857, 1.0, 0.7857, 1.0, 0.7143, 1.0, 0.7143, 1.0, 0.7857, 1.0, 0.7857, 1.0, 0.7143, 1.0, 0.7143, 1.0, 0.7857, 1.0, 0.7857, 1.0, 0.7143, 1.0, 0.7143, 1.0, 0.7857, 1.0, 0.7857, 1.0, 0.7143, 1.0, 0.7143, 1.0, 0.7857, 1.0, 0.7857, 1.0, 0.7143, 1.0, 0.7143, 1.0, 0.7857, 1.0, 0.7857, 1.0, 0.7143, 1.0, 0.7143, 1.0, 0.7857, 1.0, 0.7857, 1.0, 0.7143, 1.0, 0.7143, 1.0, 0.7857, 1.0, 0.7857, 1.0, 0.7143, 1.0, 0.7143, 1.0, 0.7857, 1.0, 0.7857, 1.0, 0.7143, 1.0, 0.8571, 0.6667, 0.8571, 0.8333, 0.7857, 0.8333, 0.7857, 0.6667, 0.8571, 0.5, 0.8571, 0.6667, 0.7857, 0.6667, 0.7857, 0.5, 0.8571, 0.8333, 0.8571, 1.0, 0.7857, 1.0, 0.7857, 0.8333, 0.0, 0.0, 0.0, 0.0, 0.0, 0.0, 0.0, 0.0, 0.0, 0.0, 0.0, 0.0, 0.0, 0.0, 0.0, 0.0, 0.0, 0.0, 0.0, 0.0, 0.0, 0.0, 0.0, 0.0, 0.0, 0.0, 0.0, 0.0, 0.0, 0.0, 0.0, 0.0, 0.0, 0.0, 0.0, 0.0, 0.0, 0.0, 0.0, 0.0, 0.0, 0.0, 0.0, 0.0, 0.0, 0.0, 0.0, 0.0, 0.0, 0.0, 0.0, 0.0, 0.0, 0.0, 0.0, 0.0, 0.0, 0.0, 0.0, 0.0, 0.0, 0.0, 0.0, 0.0, 0.0, 0.0, 0.0, 0.0, 0.0, 0.0, 0.0, 0.0, 0.0, 0.0, 0.0, 0.0, 0.0, 0.0, 0.0, 0.0, 0.0, 0.0, 0.0, 0.0, 0.0, 0.0, 0.0, 0.0, 0.0, 0.0, 0.0, 0.0, 0.0, 0.0, 0.0, 0.0, 0.0, 0.0, 0.0, 0.0, 0.0, 0.0, 0.0, 0.0, 0.0, 0.0, 0.0, 0.0, 0.0, 0.0, 0.0, 0.0, 0.0, 0.0, 0.0, 0.0, 0.0, 0.0, 0.0, 0.0, 0.0, 0.0, 0.0, 0.0, 0.0, 0.0, 0.0, 0.0, 0.0, 0.0, 0.0, 0.0, 0.0, 0.0, 0.0, 0.0, 0.0, 0.0, 0.0, 0.0, 0.0, 0.0, 0.0, 0.0, 0.0, 0.0, 0.0, 0.0, 0.0, 0.0, 0.0, 0.0, 0.0, 0.0, 0.0, 0.0, 0.0, 0.0, 0.0, 0.0, 0.0, 0.0, 0.0, 0.0, 0.0, 0.0, 0.0, 0.0, 0.0, 0.0, 0.0, 0.0, 0.0, 0.0, 0.0, 0.0, 0.0, 0.0, 0.0, 0.0, 0.0, 0.0, 0.0, 0.0, 0.0, 0.0, 0.0, 0.0, 0.0, 0.0, 0.0, 0.0, 0.0, 0.0, 0.0, 0.0, 0.0, 0.0, 0.0, 0.0, 0.0, 0.0, 0.0, 0.0, 0.0, 0.0, 0.0, 0.0, 0.0, 0.0, 0.0, 0.0, 0.0, 0.0, 0.0, 0.0, 0.0, 0.0, 0.0, 0.0, 0.0, 0.0, 0.0, 0.0, 0.0, 0.0, 0.0, 0.0, 0.0, 0.0, 0.0, 0.0, 0.0, 0.0, 0.0, 0.0, 0.0, 0.0, 0.0, 0.0, 0.0, 0.0, 0.0, 0.0, 0.0, 0.0, 0.0, 0.0, 0.0, 0.0, 0.0, 0.0, 0.0, 0.0, 0.0, 0.0, 0.0, 0.0, 0.0, 0.0, 0.0, 0.0, 0.0, 0.0, 0.0, 0.0, 0.0, 0.0, 0.0, 0.0, 0.0, 0.0, 0.0, 0.0, 0.0, 0.0, 0.0, 0.0, 0.0, 0.0, 0.0, 0.0, 0.0, 0.0, 0.0, 0.0, 0.0, 0.0, 0.0, 0.0, 0.0, 0.0, 0.0, 0.0, 0.0, 0.0, 0.0, 0.0, 0.0, 0.0, 0.0, 0.0, 0.0, 0.0, 0.0, 0.0, 0.0, 0.0, 0.0, 0.0, 0.0, 0.0, 0.0, 0.0, 0.0, 0.0, 0.0, 0.0, 0.0, 0.0, 0.0, 0.0, 0.0, 0.0, 0.0, 0.0, 0.0, 0.0, 0.0, 0.0, 0.0, 0.0, 0.0, 0.0, 0.0, 0.0, 0.0, 0.0, 0.0, 0.0, 0.0, 0.0, 0.0, 0.0, 0.0, 0.0, 0.0, 0.0, 0.0, 0.0, 0.0, 0.0, 0.0, 0.0, 0.0, 0.0, 0.0, 0.0, 0.0, 0.0, 0.0, 0.0, 0.0, 0.0, 0.0, 0.0, 0.0, 0.0, 0.0, 0.0, 0.0, 0.0, 0.0, 0.0, 0.0, 0.0, 0.0, 0.0, 0.0, 0.0, 0.0, 0.0, 0.0, 0.0, 0.0, 0.0, 0.0, 0.0, 0.0, 0.0, 0.0, 0.0, 0.0, 0.0, 0.0, 0.0, 0.0, 0.0, 0.0, 0.0, 0.0, 0.0, 0.0, 0.0, 0.0, 0.0, 0.0, 0.0, 0.0, 0.0, 0.0, 0.0, 0.0, 0.0, 0.0, 0.0, 0.0, 0.0, 0.0, 0.0, 0.0, 0.0, 0.0, 0.0, 0.0, 0.0, 0.0, 0.0, 0.0, 0.0, 0.0, 0.0, 0.0, 0.0, 0.0, 0.0, 0.0, 0.0, 0.0, 0.0, 0.0, 0.0, 0.0, 0.0, 0.0, 0.0, 0.0, 0.0, 0.0, 0.0, 0.0, 0.0, 0.0, 0.0, 0.0, 0.0, 0.0, 0.0, 0.0, 0.0, 0.0, 0.0, 0.0, 0.0, 0.0, 0.0, 0.0, 0.0, 0.0, 0.0, 0.0, 0.0, 0.0, 0.0, 0.0, 0.0, 0.0, 0.0, 0.0, 0.0, 0.0, 0.0, 0.0, 0.0, 0.0, 0.0, 0.0, 0.0, 0.0, 0.0, 0.0, 0.0, 0.0, 0.0, 0.0, 0.0, 0.0, 0.0, 0.0, 0.0, 0.0, 0.0, 0.0, 0.0, 0.0, 0.0, 0.0, 0.0, 0.0, 0.0, 0.0, 0.0, 0.0, 0.0, 0.0, 0.0, 0.0, 0.0, 0.0, 0.0, 0.0, 0.0, 0.0, 0.0, 0.0, 0.0, 0.0, 0.0, 0.0, 0.0, 0.0, 0.0, 0.0, 0.0, 0.0, 0.0, 0.0, 0.0, 0.0, 0.0, 0.0, 0.0, 0.0, 0.0, 0.0, 0.0, 0.0, 0.0, 0.0, 0.0, 0.0, 0.0, 0.0, 0.0, 0.0, 0.0, 0.0, 0.0, 0.0, 0.0, 0.0, 0.0, 0.0, 0.0, 0.0, 0.0, 0.0, 0.0, 0.0, 0.0, 0.0, 0.0, 0.0, 0.0, 0.0, 0.0, 0.0, 0.0, 0.0, 0.0, 0.0, 0.0, 0.0, 0.0, 0.0, 0.0, 0.0, 0.0, 0.0, 0.0, 0.0, 0.0, 0.0, 0.0, 0.0, 0.0, 0.0, 0.0, 0.0, 0.0, 0.0, 0.0, 0.0, 0.0, 0.0, 0.0, 0.0, 0.0, 0.0, 0.0, 0.0, 0.0, 0.0, 0.0, 0.0, 0.0, 0.0, 0.0, 0.0, 0.0, 0.0, 0.0, 0.0, 0.0, 0.0, 0.0, 0.0, 0.0, 0.0, 0.0, 0.0, 0.0, 0.0, 0.0, 0.0, 0.0, 0.0, 0.0, 0.0, 0.0, 0.0, 0.0, 0.0, 0.0, 0.0, 0.0, 0.0, 0.0, 0.0, 0.0, 0.0, 0.0, 0.0, 0.0, 0.0, 0.0, 0.0, 0.0, 0.0, 0.0, 0.0, 0.0, 0.0, 0.0, 0.0, 0.0, 0.0, 0.0, 0.0, 0.0, 0.0, 0.0, 0.0, 0.0, 0.0, 0.0, 0.0, 0.0, 0.0, 0.0, 0.0, 0.0, 0.0, 0.0, 0.0, 0.0, 0.0, 0.0, 0.0, 0.0, 0.0, 0.0, 0.0, 0.0, 0.0, 0.0, 0.0, 0.0, 0.0, 0.0, 0.0, 0.0, 0.0, 0.0, 0.0, 0.0, 0.0, 0.0, 0.0, 0.0, 0.0, 0.0, 0.0, 0.0, 0.0, 0.0, 0.0, 0.0, 0.0, 0.0, 0.0, 0.0, 0.0, 0.0, 0.0, 0.0, 0.0, 0.0, 0.0, 0.0, 0.0, 0.0, 0.0, 0.0, 0.0, 0.0, 0.0, 0.0, 0.0, 0.0, 0.0, 0.0, 0.0, 0.0, 0.0, 0.0, 0.0, 0.0, 0.0, 0.0, 0.0, 0.0, 0.0, 0.0, 0.0, 0.0, 0.0, 0.0, 0.0, 0.0, 0.0, 0.0, 0.0, 0.0, 0.0, 0.0, 0.0, 0.0, 0.0, 0.0, 0.0, 0.0, 0.0, 0.0, 0.0, 0.0, 0.0, 0.0, 0.0, 0.0, 0.0, 0.0, 0.0, 0.0, 0.0, 0.0, 0.0, 0.0, 0.0, 0.0, 0.0, 0.0, 0.0, 0.0, 0.0, 0.0, 0.0, 0.0, 0.0, 0.0, 0.0, 0.0, 0.0, 0.0, 0.0, 0.0, 0.0, 0.0, 0.0, 0.0, 0.0, 0.0, 0.0, 0.0, 0.0, 0.0, 0.0, 0.0, 0.0, 0.0, 0.0, 0.0, 0.0, 0.0, 0.0, 0.0, 0.0, 0.0, 0.0, 0.0, 0.0, 0.0, 0.0, 0.0, 0.0, 0.0, 0.0, 0.0, 0.0, 0.0, 0.0, 0.0, 0.0, 0.0, 0.0, 0.0, 0.0, 0.0, 0.0, 0.0, 0.0, 0.0, 0.0, 0.0, 0.0, 0.0, 0.0, 0.0, 0.0, 0.0, 0.0, 0.0, 0.0, 0.0, 0.0, 0.0, 0.0, 0.0, 0.0, 0.0, 0.0, 0.0, 0.0, 0.0, 0.0, 0.0, 0.0, 0.0, 0.0, 0.0, 0.0, 0.0, 0.0, 0.0, 0.0, 0.0, 0.0, 0.0, 0.0, 0.0, 0.0, 0.0, 0.0, 0.0, 0.0, 0.0, 0.0, 0.0, 0.0, 0.0, 0.0, 0.0, 0.0, 0.0, 0.0, 0.0, 0.0, 0.0, 0.0, 0.0, 0.0, 0.0, 0.0, 0.0, 0.0, 0.0, 0.0, 0.0, 0.0, 0.0, 0.0, 0.0, 0.0, 0.0, 0.0, 0.0, 0.0, 0.0, 0.0, 0.0, 0.0, 0.0, 0.0, 0.0, 0.0, 0.0, 0.0, 0.0, 0.0, 0.0, 0.0, 0.0, 0.0, 0.0, 0.0, 0.0, 0.0, 0.0, 0.0, 0.0, 0.0, 0.0, 0.0, 0.0, 0.0, 0.0, 0.0, 0.0, 0.0, 0.0, 0.0, 0.0, 0.0, 0.0, 0.0, 0.0, 0.0, 0.0, 0.0, 0.0, 0.0, 0.0, 0.0, 0.0, 0.0, 0.0, 0.0, 0.0, 0.0, 0.0, 0.0, 0.0, 0.0, 0.0, 0.0, 0.0, 0.0, 0.0, 0.0, 0.0, 0.0, 0.0, 0.0, 0.0, 0.0, 0.0, 0.0, 0.0, 0.0, 0.0, 0.0, 0.0, 0.0, 0.0, 0.0, 0.0, 0.0, 0.0, 0.0, 0.0, 0.0, 0.0, 0.0, 0.0, 0.0, 0.0, 0.0, 0.0, 0.0, 0.0, 0.0, 0.0, 0.0, 0.0, 0.0, 0.0, 0.0, 0.0, 0.0, 0.0, 0.0, 0.0, 0.0, 0.0, 0.0, 0.0, 0.0, 0.0, 0.0, 0.0, 0.0, 0.0, 0.0, 0.0, 0.0, 0.0, 0.0, 0.0, 0.0, 0.0, 0.0, 0.0, 0.0, 0.0, 0.0, 0.0, 0.0, 0.0, 0.0, 0.0, 0.0, 0.0, 0.0, 0.0, 0.0, 0.0, 0.0, 0.0, 0.0, 0.0, 0.0, 0.0, 0.0, 0.0, 0.0, 0.0, 0.0, 0.0, 0.0, 0.0, 0.0, 0.0, 0.0, 0.0, 0.0, 0.0, 0.0, 0.0, 0.0, 0.0, 0.0, 0.0, 0.0, 0.0, 0.0, 0.0, 0.0, 0.0, 0.0, 0.0, 0.0, 0.0, 0.0, 0.0, 0.0, 0.0, 0.0, 0.0, 0.0, 0.0, 0.0, 0.0, 0.0, 0.0, 0.0, 0.0, 0.0, 0.0, 0.0, 0.0, 0.0, 0.0, 0.0, 0.0, 0.0, 0.0, 0.0, 0.0, 0.0, 0.0, 0.0, 0.0, 0.0, 0.0, 0.0, 0.0, 0.0, 0.0, 0.0, 0.0, 0.0, 0.0, 0.0, 0.0, 0.0, 0.0, 0.0, 0.0, 0.0, 0.0, 0.0, 0.0, 0.0, 0.0, 0.0, 0.0, 0.0, 0.0, 0.0, 0.0, 0.0, 0.0, 0.0, 0.0, 0.0, 0.0, 0.0, 0.0, 0.0, 0.0, 0.0, 0.0, 0.0, 0.0, 0.0, 0.0, 0.0, 0.0, 0.0, 0.0, 0.0, 0.0, 0.0, 0.0, 0.0, 0.0, 0.0, 0.0, 0.0, 0.0, 0.0, 0.0, 0.0, 0.0, 0.0, 0.0, 0.0, 0.0, 0.0, 0.0, 0.0, 0.0, 0.0, 0.0, 0.0, 0.0, 0.0, 0.0, 0.0, 0.0, 0.0, 0.0, 0.0, 0.0, 0.0, 0.0, 0.0, 0.0, 0.0, 0.0, 0.0, 0.0, 0.0, 0.0, 0.0, 0.0, 0.0, 0.0, 0.0, 0.0, 0.0, 0.0, 0.0, 0.0, 0.0, 0.0, 0.0, 0.0, 0.0, 0.0, 0.0, 0.0, 0.0, 0.0, 0.0, 0.0, 0.0, 0.0, 0.0, 0.0, 0.0, 0.0, 0.0, 0.0, 0.0, 0.0, 0.0, 0.0, 0.0, 0.0, 0.0, 0.0, 0.0, 0.0, 0.0, 0.0, 0.0, 0.0, 0.0, 0.0, 0.0, 0.0, 0.0, 0.0, 0.0, 0.0, 0.0, 0.0, 0.0, 0.0, 0.0, 0.0, 0.0, 0.0, 0.0, 0.0, 0.0, 0.0, 0.0, 0.0, 0.0, 0.0, 0.0, 0.0, 0.0, 0.0, 0.0, 0.0, 0.0, 0.0, 0.0, 0.0, 0.0, 0.0, 0.0, 0.0, 0.0, 0.0, 0.0, 0.0, 0.0, 0.0, 0.0, 0.0, 0.0, 0.0, 0.0, 0.0, 0.0, 0.0, 0.0, 0.0, 0.0, 0.0, 0.0, 0.0, 0.0, 0.0, 0.0, 0.0, 0.0, 0.0, 0.0, 0.0, 0.0, 0.0, 0.0, 0.0, 0.0, 0.0, 0.0, 0.0, 0.0, 0.0, 0.0, 0.0, 0.0, 0.0, 0.0, 0.0, 0.0, 0.0, 0.0, 0.0, 0.0, 0.0, 0.0, 0.0, 0.0, 0.0, 0.0, 0.0, 0.0, 0.0, 0.0, 0.0, 0.0, 0.0, 0.0, 0.0, 0.0, 0.0, 0.0, 0.0, 0.0, 0.0, 0.0, 0.0, 0.0, 0.0, 0.0, 0.0, 0.0, 0.0, 0.0, 0.0, 0.0, 0.0, 0.0, 0.0, 0.0, 0.0, 0.0, 0.0, 0.0, 0.0, 0.0, 0.0, 0.0, 0.0, 0.0, 0.0, 0.0, 0.0, 0.0, 0.0, 0.0, 0.0, 0.0, 0.0, 0.0, 0.0, 0.0, 0.0, 0.0, 0.0, 0.0, 0.0, 0.0, 0.0, 0.0, 0.0, 0.0, 0.0, 0.0, 0.0, 0.0, 0.0, 0.0, 0.0, 0.0, 0.0, 0.0, 0.0, 0.0, 0.0, 0.0, 0.0, 0.0, 0.0, 0.0, 0.0, 0.0, 0.0, 0.0, 0.0, 0.0, 0.0, 0.0, 0.0, 0.0, 0.0, 0.0, 0.0, 0.0, 0.0, 0.0, 0.0, 0.0, 0.0, 0.0, 0.0, 0.0, 0.0, 0.0, 0.0, 0.0, 0.0, 0.0, 0.0, 0.0, 0.0, 0.0, 0.0, 0.0, 0.0, 0.0, 0.0, 0.0, 0.0, 0.0, 0.0, 0.0, 0.0, 0.0, 0.0, 0.0, 0.0, 0.0, 0.0, 0.0, 0.0, 0.0, 0.0, 0.0, 0.0, 0.0, 0.0, 0.0, 0.0, 0.0, 0.0, 0.0, 0.0, 0.0, 0.0, 0.0, 0.0, 0.0, 0.0, 0.0, 0.0, 0.0, 0.0, 0.0, 0.0, 0.0, 0.0, 0.0, 0.0, 0.0, 0.0, 0.0, 0.0, 0.0, 0.0, 0.0, 0.0, 0.0, 0.0, 0.0, 0.0, 0.0, 0.0, 0.0, 0.0, 0.0, 0.0, 0.0, 0.0, 0.0, 0.0, 0.0, 0.0, 0.0, 0.0, 0.0, 0.0, 0.0, 0.0, 0.0, 0.0, 0.0, 0.0, 0.0, 0.0, 0.0, 0.0, 0.0, 0.0, 0.0, 0.0, 0.0, 0.0, 0.0, 0.0, 0.0, 0.0, 0.0, 0.0, 0.0, 0.0, 0.0, 0.0, 0.0, 0.0, 0.0, 0.0, 0.0, 0.0, 0.0, 0.0, 0.0, 0.0, 0.0, 0.0, 0.0, 0.0, 0.0, 0.0, 0.0, 0.0, 0.0, 0.0, 0.0, 0.0, 0.0, 0.0, 0.0, 0.0, 0.0, 0.0, 0.0, 0.0, 0.0, 0.0, 0.0, 0.0, 0.0, 0.0, 0.0, 0.0, 0.0, 0.0, 0.0, 0.0, 0.0, 0.0, 0.0, 0.0, 0.0, 0.0, 0.0, 0.0, 0.0, 0.0, 0.0, 0.0, 0.0, 0.0, 0.0, 0.0, 0.0, 0.0, 0.0, 0.0, 0.0, 0.0, 0.0, 0.0, 0.0, 0.0, 0.0, 0.0, 0.0, 0.0, 0.0, 0.0, 0.0, 0.0, 0.0, 0.0, 0.0, 0.0, 0.0, 0.0, 0.0, 0.0, 0.0, 0.0, 0.0, 0.0, 0.0, 0.0, 0.0, 0.0, 0.0, 0.0, 0.0, 0.0, 0.0, 0.0, 0.0, 0.0, 0.0, 0.0, 0.0, 0.0, 0.0, 0.0, 0.0, 0.0, 0.0, 0.0, 0.0, 0.0, 0.0, 0.0, 0.0, 0.0, 0.0, 0.0, 0.0, 0.0, 0.0, 0.0, 0.0, 0.0, 0.0, 0.0, 0.0, 0.0, 0.0, 0.0, 0.0, 0.0, 0.0, 0.0, 0.0, 0.0, 0.0, 0.0, 0.0, 0.0, 0.0, 0.0, 0.0, 0.0, 0.0, 0.0, 0.0, 0.0, 0.0, 0.0, 0.0, 0.0, 0.0, 0.0, 0.0, 0.0, 0.0, 0.0, 0.0, 0.0, 0.0, 0.0, 0.0, 0.0, 0.0, 0.0, 0.0, 0.0, 0.0, 0.0, 0.0, 0.0, 0.0, 0.0, 0.0, 0.0, 0.0, 0.0, 0.0, 0.0, 0.0, 0.0, 0.0, 0.0, 0.0, 0.0, 0.0, 0.0, 0.0, 0.0, 0.0, 0.0, 0.0, 0.0, 0.0, 0.0, 0.0, 0.0, 0.0, 0.0, 0.0, 0.0, 0.0, 0.0, 0.0, 0.0, 0.0, 0.0, 0.0, 0.0, 0.0, 0.0, 0.0, 0.0, 0.0, 0.0, 0.0, 0.0, 0.0, 0.0, 0.0, 0.0, 0.0, 0.0, 0.0, 0.0, 0.0, 0.0, 0.0, 0.0, 0.0, 0.0, 0.0, 0.0, 0.0, 0.0, 0.0, 0.0, 0.0, 0.0, 0.0, 0.0, 0.0, 0.0, 0.0, 0.0, 0.0, 0.0, 0.0, 0.0, 0.0, 0.0, 0.0, 0.0, 0.0, 0.0, 0.0, 0.0, 0.0, 0.0, 0.0, 0.0, 0.0, 0.0, 0.0, 0.0, 0.0, 0.0, 0.0, 0.0, 0.0, 0.0, 0.0, 0.0, 0.0, 0.0, 0.0, 0.0, 0.0, 0.0, 0.0, 0.0, 0.0, 0.0, 0.0, 0.0, 0.0, 0.0, 0.0, 0.0, 0.0, 0.0, 0.0, 0.0, 0.0, 0.0, 0.0, 0.0, 0.0, 0.0, 0.0, 0.0, 0.0, 0.0, 0.0, 0.0, 0.0, 0.0, 0.0, 0.0, 0.0, 0.0, 0.0, 0.0, 0.0, 0.0, 0.0, 0.0, 0.0, 0.0, 0.0, 0.0, 0.0, 0.0, 0.0, 0.0, 0.0, 0.0, 0.0, 0.0, 0.0, 0.0, 0.0, 0.0, 0.0, 0.0, 0.0, 0.0, 0.0, 0.0, 0.0, 0.0, 0.0, 0.0, 0.0, 0.0])
me_cylinder.materials.append(mat_dessus_chapeau)
me_cylinder.materials.append(mat_dessous_violence)
me_cylinder.materials.append(mat_pied)
me_cylinder.materials.append(mat_tache)
me_cylinder.update()

# ---- objects
ob_cylinder = bpy.data.objects.new('Cylinder', me_cylinder)

# ---- transforms, parenting, visibility, modifiers, constraints
ob_cylinder.location = (0.0, 0.0, 0.5446)
ob_cylinder.scale = (0.5509, 0.5509, 0.5509)

# ---- collection membership
col_collection.objects.link(ob_cylinder)

# ---- scene / render settings (as saved in the file)
scene.frame_start = 1; scene.frame_end = 250; scene.frame_set(1)
scene.render.engine = 'BLENDER_EEVEE_NEXT'
bpy.context.view_layer.update()

# ---- added for rendering (the .blend has no active camera and no usable light): camera, sun
cam_auto = bpy.data.cameras.new('AutoCamera')
cam_auto.lens = 50.0
cam_auto.sensor_width = 36.0
cam_auto.clip_end = 1000.0
ob_auto_camera = bpy.data.objects.new('AutoCamera', cam_auto)
scene.collection.objects.link(ob_auto_camera)
ob_auto_camera.location = (5.29806, -6.32989, 5.81165)
ob_auto_camera.rotation_euler = (1.09748, -7.21219e-08, 0.694738)
scene.camera = ob_auto_camera
light_auto_sun = bpy.data.lights.new('AutoSun', 'SUN')
light_auto_sun.energy = 3.0
light_auto_sun.angle = 0.0523599
ob_auto_sun = bpy.data.objects.new('AutoSun', light_auto_sun)
scene.collection.objects.link(ob_auto_sun)
ob_auto_sun.rotation_euler = (0.872665, 0.174533, 0.523599)
bpy.context.view_layer.update()
